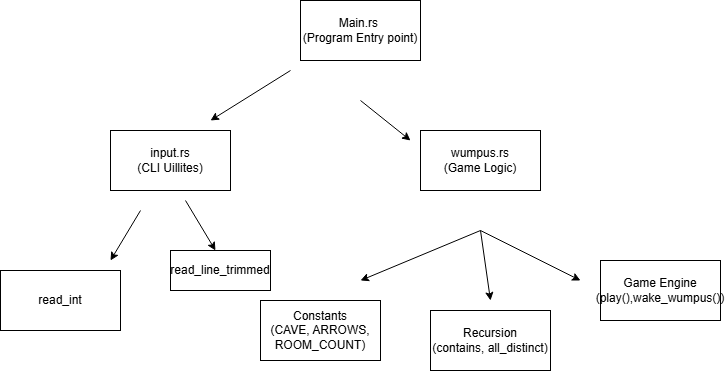

The diagram above was exported from draw.io. Its source (the exported page's mxGraphModel, read from the mxfile embedded in the PNG):
<mxGraphModel dx="1653" dy="777" grid="1" gridSize="10" guides="1" tooltips="1" connect="1" arrows="1" fold="1" page="1" pageScale="1" pageWidth="850" pageHeight="1100" math="0" shadow="0">
  <root>
    <mxCell id="0" />
    <mxCell id="1" parent="0" />
    <mxCell id="cmYDFsBMEjFdTaqoyM-H-1" parent="1" style="rounded=0;whiteSpace=wrap;html=1;" value="Main.rs&amp;nbsp;&lt;div&gt;(Program Entry point)&lt;/div&gt;" vertex="1">
      <mxGeometry height="60" width="120" x="370" y="370" as="geometry" />
    </mxCell>
    <mxCell id="cmYDFsBMEjFdTaqoyM-H-2" edge="1" parent="1" style="endArrow=classic;html=1;rounded=0;defaultLabelBackgroundColor=page;labelPadding=0 4;" value="">
      <mxGeometry height="50" relative="1" width="50" as="geometry">
        <mxPoint x="430" y="470" as="sourcePoint" />
        <mxPoint x="480" y="510" as="targetPoint" />
      </mxGeometry>
    </mxCell>
    <mxCell id="cmYDFsBMEjFdTaqoyM-H-3" parent="1" style="rounded=0;whiteSpace=wrap;html=1;" value="wumpus.rs&lt;div&gt;(Game Logic)&lt;/div&gt;" vertex="1">
      <mxGeometry height="60" width="120" x="490" y="500" as="geometry" />
    </mxCell>
    <mxCell id="cmYDFsBMEjFdTaqoyM-H-4" edge="1" parent="1" style="endArrow=classic;html=1;rounded=0;defaultLabelBackgroundColor=page;labelPadding=0 4;" value="">
      <mxGeometry height="50" relative="1" width="50" as="geometry">
        <mxPoint x="550" y="600" as="sourcePoint" />
        <mxPoint x="430" y="650" as="targetPoint" />
      </mxGeometry>
    </mxCell>
    <mxCell id="cmYDFsBMEjFdTaqoyM-H-5" parent="1" style="rounded=0;whiteSpace=wrap;html=1;" value="Constants&lt;div&gt;(CAVE, ARROWS, ROOM_COUNT)&lt;/div&gt;" vertex="1">
      <mxGeometry height="60" width="120" x="330" y="670" as="geometry" />
    </mxCell>
    <mxCell id="cmYDFsBMEjFdTaqoyM-H-6" edge="1" parent="1" style="endArrow=classic;html=1;rounded=0;defaultLabelBackgroundColor=page;labelPadding=0 4;" value="">
      <mxGeometry height="50" relative="1" width="50" as="geometry">
        <mxPoint x="550" y="600" as="sourcePoint" />
        <mxPoint x="560" y="670" as="targetPoint" />
      </mxGeometry>
    </mxCell>
    <mxCell id="cmYDFsBMEjFdTaqoyM-H-7" edge="1" parent="1" style="endArrow=classic;html=1;rounded=0;defaultLabelBackgroundColor=page;labelPadding=0 4;" value="">
      <mxGeometry height="50" relative="1" width="50" as="geometry">
        <mxPoint x="550" y="600" as="sourcePoint" />
        <mxPoint x="650" y="650" as="targetPoint" />
      </mxGeometry>
    </mxCell>
    <mxCell id="cmYDFsBMEjFdTaqoyM-H-8" parent="1" style="rounded=0;whiteSpace=wrap;html=1;" value="Recursion&lt;div&gt;(contains, all_distinct)&lt;/div&gt;" vertex="1">
      <mxGeometry height="60" width="120" x="500" y="680" as="geometry" />
    </mxCell>
    <mxCell id="cmYDFsBMEjFdTaqoyM-H-9" parent="1" style="rounded=0;whiteSpace=wrap;html=1;" value="Game Engine&lt;div&gt;(play(),wake_wumpus())&lt;/div&gt;" vertex="1">
      <mxGeometry height="60" width="120" x="670" y="630" as="geometry" />
    </mxCell>
    <mxCell id="cmYDFsBMEjFdTaqoyM-H-10" edge="1" parent="1" style="endArrow=classic;html=1;rounded=0;defaultLabelBackgroundColor=page;labelPadding=0 4;" value="">
      <mxGeometry height="50" relative="1" width="50" as="geometry">
        <mxPoint x="360" y="440" as="sourcePoint" />
        <mxPoint x="280" y="490" as="targetPoint" />
      </mxGeometry>
    </mxCell>
    <mxCell id="cmYDFsBMEjFdTaqoyM-H-11" parent="1" style="rounded=0;whiteSpace=wrap;html=1;" value="input.rs&lt;div&gt;(CLI Uillites)&lt;/div&gt;" vertex="1">
      <mxGeometry height="60" width="120" x="180" y="500" as="geometry" />
    </mxCell>
    <mxCell id="cmYDFsBMEjFdTaqoyM-H-12" edge="1" parent="1" style="endArrow=classic;html=1;rounded=0;defaultLabelBackgroundColor=page;labelPadding=0 4;" value="">
      <mxGeometry height="50" relative="1" width="50" as="geometry">
        <mxPoint x="210" y="580" as="sourcePoint" />
        <mxPoint x="180" y="630" as="targetPoint" />
      </mxGeometry>
    </mxCell>
    <mxCell id="cmYDFsBMEjFdTaqoyM-H-13" parent="1" style="rounded=0;whiteSpace=wrap;html=1;" value="read_int" vertex="1">
      <mxGeometry height="60" width="120" x="70" y="640" as="geometry" />
    </mxCell>
    <mxCell id="cmYDFsBMEjFdTaqoyM-H-14" edge="1" parent="1" style="endArrow=classic;html=1;rounded=0;defaultLabelBackgroundColor=page;labelPadding=0 4;" value="">
      <mxGeometry height="50" relative="1" width="50" as="geometry">
        <mxPoint x="255" y="570" as="sourcePoint" />
        <mxPoint x="285" y="620" as="targetPoint" />
      </mxGeometry>
    </mxCell>
    <mxCell id="cmYDFsBMEjFdTaqoyM-H-15" parent="1" style="rounded=0;whiteSpace=wrap;html=1;" value="read_line_trimmed" vertex="1">
      <mxGeometry height="40" width="100" x="240" y="620" as="geometry" />
    </mxCell>
  </root>
</mxGraphModel>